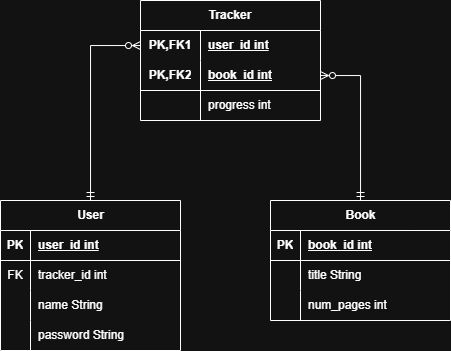

The diagram above was exported from draw.io. Its source (the exported page's mxGraphModel, read from the mxfile embedded in the PNG):
<mxGraphModel dx="1141" dy="722" grid="1" gridSize="10" guides="1" tooltips="1" connect="1" arrows="1" fold="1" page="1" pageScale="1" pageWidth="850" pageHeight="1100" math="0" shadow="0">
  <root>
    <mxCell id="0" />
    <mxCell id="1" parent="0" />
    <mxCell id="_njZCjuHq78mWN29egpX-56" style="edgeStyle=orthogonalEdgeStyle;rounded=0;orthogonalLoop=1;jettySize=auto;html=1;endArrow=ERzeroToMany;endFill=0;startArrow=ERmandOne;startFill=0;" edge="1" parent="1" source="_njZCjuHq78mWN29egpX-1" target="_njZCjuHq78mWN29egpX-44">
      <mxGeometry relative="1" as="geometry" />
    </mxCell>
    <mxCell id="_njZCjuHq78mWN29egpX-1" value="User" style="shape=table;startSize=30;container=1;collapsible=1;childLayout=tableLayout;fixedRows=1;rowLines=0;fontStyle=1;align=center;resizeLast=1;html=1;" vertex="1" parent="1">
      <mxGeometry x="240" y="400" width="180" height="150" as="geometry" />
    </mxCell>
    <mxCell id="_njZCjuHq78mWN29egpX-2" value="" style="shape=tableRow;horizontal=0;startSize=0;swimlaneHead=0;swimlaneBody=0;fillColor=none;collapsible=0;dropTarget=0;points=[[0,0.5],[1,0.5]];portConstraint=eastwest;top=0;left=0;right=0;bottom=1;" vertex="1" parent="_njZCjuHq78mWN29egpX-1">
      <mxGeometry y="30" width="180" height="30" as="geometry" />
    </mxCell>
    <mxCell id="_njZCjuHq78mWN29egpX-3" value="PK" style="shape=partialRectangle;connectable=0;fillColor=none;top=0;left=0;bottom=0;right=0;fontStyle=1;overflow=hidden;whiteSpace=wrap;html=1;" vertex="1" parent="_njZCjuHq78mWN29egpX-2">
      <mxGeometry width="30" height="30" as="geometry">
        <mxRectangle width="30" height="30" as="alternateBounds" />
      </mxGeometry>
    </mxCell>
    <mxCell id="_njZCjuHq78mWN29egpX-4" value="user_id int" style="shape=partialRectangle;connectable=0;fillColor=none;top=0;left=0;bottom=0;right=0;align=left;spacingLeft=6;fontStyle=5;overflow=hidden;whiteSpace=wrap;html=1;" vertex="1" parent="_njZCjuHq78mWN29egpX-2">
      <mxGeometry x="30" width="150" height="30" as="geometry">
        <mxRectangle width="150" height="30" as="alternateBounds" />
      </mxGeometry>
    </mxCell>
    <mxCell id="_njZCjuHq78mWN29egpX-14" value="" style="shape=tableRow;horizontal=0;startSize=0;swimlaneHead=0;swimlaneBody=0;fillColor=none;collapsible=0;dropTarget=0;points=[[0,0.5],[1,0.5]];portConstraint=eastwest;top=0;left=0;right=0;bottom=0;" vertex="1" parent="_njZCjuHq78mWN29egpX-1">
      <mxGeometry y="60" width="180" height="30" as="geometry" />
    </mxCell>
    <mxCell id="_njZCjuHq78mWN29egpX-15" value="FK" style="shape=partialRectangle;connectable=0;fillColor=none;top=0;left=0;bottom=0;right=0;fontStyle=0;overflow=hidden;whiteSpace=wrap;html=1;" vertex="1" parent="_njZCjuHq78mWN29egpX-14">
      <mxGeometry width="30" height="30" as="geometry">
        <mxRectangle width="30" height="30" as="alternateBounds" />
      </mxGeometry>
    </mxCell>
    <mxCell id="_njZCjuHq78mWN29egpX-16" value="tracker_id int" style="shape=partialRectangle;connectable=0;fillColor=none;top=0;left=0;bottom=0;right=0;align=left;spacingLeft=6;fontStyle=0;overflow=hidden;whiteSpace=wrap;html=1;" vertex="1" parent="_njZCjuHq78mWN29egpX-14">
      <mxGeometry x="30" width="150" height="30" as="geometry">
        <mxRectangle width="150" height="30" as="alternateBounds" />
      </mxGeometry>
    </mxCell>
    <mxCell id="_njZCjuHq78mWN29egpX-5" value="" style="shape=tableRow;horizontal=0;startSize=0;swimlaneHead=0;swimlaneBody=0;fillColor=none;collapsible=0;dropTarget=0;points=[[0,0.5],[1,0.5]];portConstraint=eastwest;top=0;left=0;right=0;bottom=0;" vertex="1" parent="_njZCjuHq78mWN29egpX-1">
      <mxGeometry y="90" width="180" height="30" as="geometry" />
    </mxCell>
    <mxCell id="_njZCjuHq78mWN29egpX-6" value="" style="shape=partialRectangle;connectable=0;fillColor=none;top=0;left=0;bottom=0;right=0;editable=1;overflow=hidden;whiteSpace=wrap;html=1;" vertex="1" parent="_njZCjuHq78mWN29egpX-5">
      <mxGeometry width="30" height="30" as="geometry">
        <mxRectangle width="30" height="30" as="alternateBounds" />
      </mxGeometry>
    </mxCell>
    <mxCell id="_njZCjuHq78mWN29egpX-7" value="name String" style="shape=partialRectangle;connectable=0;fillColor=none;top=0;left=0;bottom=0;right=0;align=left;spacingLeft=6;overflow=hidden;whiteSpace=wrap;html=1;" vertex="1" parent="_njZCjuHq78mWN29egpX-5">
      <mxGeometry x="30" width="150" height="30" as="geometry">
        <mxRectangle width="150" height="30" as="alternateBounds" />
      </mxGeometry>
    </mxCell>
    <mxCell id="_njZCjuHq78mWN29egpX-8" value="" style="shape=tableRow;horizontal=0;startSize=0;swimlaneHead=0;swimlaneBody=0;fillColor=none;collapsible=0;dropTarget=0;points=[[0,0.5],[1,0.5]];portConstraint=eastwest;top=0;left=0;right=0;bottom=0;" vertex="1" parent="_njZCjuHq78mWN29egpX-1">
      <mxGeometry y="120" width="180" height="30" as="geometry" />
    </mxCell>
    <mxCell id="_njZCjuHq78mWN29egpX-9" value="" style="shape=partialRectangle;connectable=0;fillColor=none;top=0;left=0;bottom=0;right=0;editable=1;overflow=hidden;whiteSpace=wrap;html=1;" vertex="1" parent="_njZCjuHq78mWN29egpX-8">
      <mxGeometry width="30" height="30" as="geometry">
        <mxRectangle width="30" height="30" as="alternateBounds" />
      </mxGeometry>
    </mxCell>
    <mxCell id="_njZCjuHq78mWN29egpX-10" value="password String" style="shape=partialRectangle;connectable=0;fillColor=none;top=0;left=0;bottom=0;right=0;align=left;spacingLeft=6;overflow=hidden;whiteSpace=wrap;html=1;" vertex="1" parent="_njZCjuHq78mWN29egpX-8">
      <mxGeometry x="30" width="150" height="30" as="geometry">
        <mxRectangle width="150" height="30" as="alternateBounds" />
      </mxGeometry>
    </mxCell>
    <mxCell id="_njZCjuHq78mWN29egpX-57" style="edgeStyle=orthogonalEdgeStyle;rounded=0;orthogonalLoop=1;jettySize=auto;html=1;endArrow=ERzeroToMany;endFill=0;startArrow=ERmandOne;startFill=0;" edge="1" parent="1" source="_njZCjuHq78mWN29egpX-17" target="_njZCjuHq78mWN29egpX-47">
      <mxGeometry relative="1" as="geometry" />
    </mxCell>
    <mxCell id="_njZCjuHq78mWN29egpX-17" value="Book" style="shape=table;startSize=30;container=1;collapsible=1;childLayout=tableLayout;fixedRows=1;rowLines=0;fontStyle=1;align=center;resizeLast=1;html=1;" vertex="1" parent="1">
      <mxGeometry x="510" y="400" width="180" height="120" as="geometry" />
    </mxCell>
    <mxCell id="_njZCjuHq78mWN29egpX-18" value="" style="shape=tableRow;horizontal=0;startSize=0;swimlaneHead=0;swimlaneBody=0;fillColor=none;collapsible=0;dropTarget=0;points=[[0,0.5],[1,0.5]];portConstraint=eastwest;top=0;left=0;right=0;bottom=1;" vertex="1" parent="_njZCjuHq78mWN29egpX-17">
      <mxGeometry y="30" width="180" height="30" as="geometry" />
    </mxCell>
    <mxCell id="_njZCjuHq78mWN29egpX-19" value="PK" style="shape=partialRectangle;connectable=0;fillColor=none;top=0;left=0;bottom=0;right=0;fontStyle=1;overflow=hidden;whiteSpace=wrap;html=1;" vertex="1" parent="_njZCjuHq78mWN29egpX-18">
      <mxGeometry width="30" height="30" as="geometry">
        <mxRectangle width="30" height="30" as="alternateBounds" />
      </mxGeometry>
    </mxCell>
    <mxCell id="_njZCjuHq78mWN29egpX-20" value="book_id int" style="shape=partialRectangle;connectable=0;fillColor=none;top=0;left=0;bottom=0;right=0;align=left;spacingLeft=6;fontStyle=5;overflow=hidden;whiteSpace=wrap;html=1;" vertex="1" parent="_njZCjuHq78mWN29egpX-18">
      <mxGeometry x="30" width="150" height="30" as="geometry">
        <mxRectangle width="150" height="30" as="alternateBounds" />
      </mxGeometry>
    </mxCell>
    <mxCell id="_njZCjuHq78mWN29egpX-21" value="" style="shape=tableRow;horizontal=0;startSize=0;swimlaneHead=0;swimlaneBody=0;fillColor=none;collapsible=0;dropTarget=0;points=[[0,0.5],[1,0.5]];portConstraint=eastwest;top=0;left=0;right=0;bottom=0;" vertex="1" parent="_njZCjuHq78mWN29egpX-17">
      <mxGeometry y="60" width="180" height="30" as="geometry" />
    </mxCell>
    <mxCell id="_njZCjuHq78mWN29egpX-22" value="" style="shape=partialRectangle;connectable=0;fillColor=none;top=0;left=0;bottom=0;right=0;editable=1;overflow=hidden;whiteSpace=wrap;html=1;" vertex="1" parent="_njZCjuHq78mWN29egpX-21">
      <mxGeometry width="30" height="30" as="geometry">
        <mxRectangle width="30" height="30" as="alternateBounds" />
      </mxGeometry>
    </mxCell>
    <mxCell id="_njZCjuHq78mWN29egpX-23" value="title String" style="shape=partialRectangle;connectable=0;fillColor=none;top=0;left=0;bottom=0;right=0;align=left;spacingLeft=6;overflow=hidden;whiteSpace=wrap;html=1;" vertex="1" parent="_njZCjuHq78mWN29egpX-21">
      <mxGeometry x="30" width="150" height="30" as="geometry">
        <mxRectangle width="150" height="30" as="alternateBounds" />
      </mxGeometry>
    </mxCell>
    <mxCell id="_njZCjuHq78mWN29egpX-24" value="" style="shape=tableRow;horizontal=0;startSize=0;swimlaneHead=0;swimlaneBody=0;fillColor=none;collapsible=0;dropTarget=0;points=[[0,0.5],[1,0.5]];portConstraint=eastwest;top=0;left=0;right=0;bottom=0;" vertex="1" parent="_njZCjuHq78mWN29egpX-17">
      <mxGeometry y="90" width="180" height="30" as="geometry" />
    </mxCell>
    <mxCell id="_njZCjuHq78mWN29egpX-25" value="" style="shape=partialRectangle;connectable=0;fillColor=none;top=0;left=0;bottom=0;right=0;editable=1;overflow=hidden;whiteSpace=wrap;html=1;" vertex="1" parent="_njZCjuHq78mWN29egpX-24">
      <mxGeometry width="30" height="30" as="geometry">
        <mxRectangle width="30" height="30" as="alternateBounds" />
      </mxGeometry>
    </mxCell>
    <mxCell id="_njZCjuHq78mWN29egpX-26" value="num_pages int" style="shape=partialRectangle;connectable=0;fillColor=none;top=0;left=0;bottom=0;right=0;align=left;spacingLeft=6;overflow=hidden;whiteSpace=wrap;html=1;" vertex="1" parent="_njZCjuHq78mWN29egpX-24">
      <mxGeometry x="30" width="150" height="30" as="geometry">
        <mxRectangle width="150" height="30" as="alternateBounds" />
      </mxGeometry>
    </mxCell>
    <mxCell id="_njZCjuHq78mWN29egpX-43" value="Tracker" style="shape=table;startSize=30;container=1;collapsible=1;childLayout=tableLayout;fixedRows=1;rowLines=0;fontStyle=1;align=center;resizeLast=1;html=1;whiteSpace=wrap;" vertex="1" parent="1">
      <mxGeometry x="380" y="200" width="180" height="120" as="geometry" />
    </mxCell>
    <mxCell id="_njZCjuHq78mWN29egpX-44" value="" style="shape=tableRow;horizontal=0;startSize=0;swimlaneHead=0;swimlaneBody=0;fillColor=none;collapsible=0;dropTarget=0;points=[[0,0.5],[1,0.5]];portConstraint=eastwest;top=0;left=0;right=0;bottom=0;html=1;" vertex="1" parent="_njZCjuHq78mWN29egpX-43">
      <mxGeometry y="30" width="180" height="30" as="geometry" />
    </mxCell>
    <mxCell id="_njZCjuHq78mWN29egpX-45" value="PK,FK1" style="shape=partialRectangle;connectable=0;fillColor=none;top=0;left=0;bottom=0;right=0;fontStyle=1;overflow=hidden;html=1;whiteSpace=wrap;" vertex="1" parent="_njZCjuHq78mWN29egpX-44">
      <mxGeometry width="60" height="30" as="geometry">
        <mxRectangle width="60" height="30" as="alternateBounds" />
      </mxGeometry>
    </mxCell>
    <mxCell id="_njZCjuHq78mWN29egpX-46" value="user_id int" style="shape=partialRectangle;connectable=0;fillColor=none;top=0;left=0;bottom=0;right=0;align=left;spacingLeft=6;fontStyle=5;overflow=hidden;html=1;whiteSpace=wrap;" vertex="1" parent="_njZCjuHq78mWN29egpX-44">
      <mxGeometry x="60" width="120" height="30" as="geometry">
        <mxRectangle width="120" height="30" as="alternateBounds" />
      </mxGeometry>
    </mxCell>
    <mxCell id="_njZCjuHq78mWN29egpX-47" value="" style="shape=tableRow;horizontal=0;startSize=0;swimlaneHead=0;swimlaneBody=0;fillColor=none;collapsible=0;dropTarget=0;points=[[0,0.5],[1,0.5]];portConstraint=eastwest;top=0;left=0;right=0;bottom=1;html=1;" vertex="1" parent="_njZCjuHq78mWN29egpX-43">
      <mxGeometry y="60" width="180" height="30" as="geometry" />
    </mxCell>
    <mxCell id="_njZCjuHq78mWN29egpX-48" value="PK,FK2" style="shape=partialRectangle;connectable=0;fillColor=none;top=0;left=0;bottom=0;right=0;fontStyle=1;overflow=hidden;html=1;whiteSpace=wrap;" vertex="1" parent="_njZCjuHq78mWN29egpX-47">
      <mxGeometry width="60" height="30" as="geometry">
        <mxRectangle width="60" height="30" as="alternateBounds" />
      </mxGeometry>
    </mxCell>
    <mxCell id="_njZCjuHq78mWN29egpX-49" value="book_id int" style="shape=partialRectangle;connectable=0;fillColor=none;top=0;left=0;bottom=0;right=0;align=left;spacingLeft=6;fontStyle=5;overflow=hidden;html=1;whiteSpace=wrap;" vertex="1" parent="_njZCjuHq78mWN29egpX-47">
      <mxGeometry x="60" width="120" height="30" as="geometry">
        <mxRectangle width="120" height="30" as="alternateBounds" />
      </mxGeometry>
    </mxCell>
    <mxCell id="_njZCjuHq78mWN29egpX-50" value="" style="shape=tableRow;horizontal=0;startSize=0;swimlaneHead=0;swimlaneBody=0;fillColor=none;collapsible=0;dropTarget=0;points=[[0,0.5],[1,0.5]];portConstraint=eastwest;top=0;left=0;right=0;bottom=0;html=1;" vertex="1" parent="_njZCjuHq78mWN29egpX-43">
      <mxGeometry y="90" width="180" height="30" as="geometry" />
    </mxCell>
    <mxCell id="_njZCjuHq78mWN29egpX-51" value="" style="shape=partialRectangle;connectable=0;fillColor=none;top=0;left=0;bottom=0;right=0;editable=1;overflow=hidden;html=1;whiteSpace=wrap;" vertex="1" parent="_njZCjuHq78mWN29egpX-50">
      <mxGeometry width="60" height="30" as="geometry">
        <mxRectangle width="60" height="30" as="alternateBounds" />
      </mxGeometry>
    </mxCell>
    <mxCell id="_njZCjuHq78mWN29egpX-52" value="progress int" style="shape=partialRectangle;connectable=0;fillColor=none;top=0;left=0;bottom=0;right=0;align=left;spacingLeft=6;overflow=hidden;html=1;whiteSpace=wrap;" vertex="1" parent="_njZCjuHq78mWN29egpX-50">
      <mxGeometry x="60" width="120" height="30" as="geometry">
        <mxRectangle width="120" height="30" as="alternateBounds" />
      </mxGeometry>
    </mxCell>
  </root>
</mxGraphModel>